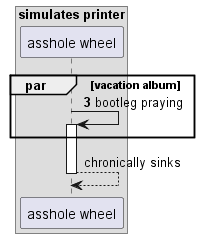

The diagram above was rendered by PlantUML. Its source (embedded in the PNG):
@startuml
box "simulates printer"
participant "asshole wheel" as 0
end box
autonumber 3 2
par vacation album
0 -> 0++ : bootleg praying
autonumber stop
end
return chronically sinks
@enduml